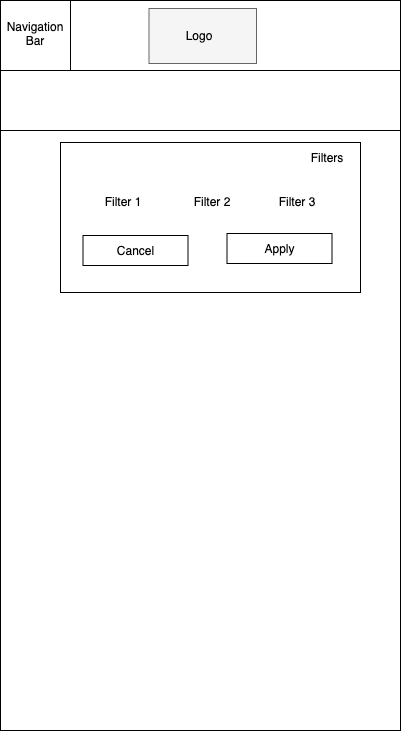

The diagram above was exported from draw.io. Its source (the exported page's mxGraphModel, read from the mxfile embedded in the PNG):
<mxGraphModel dx="2357" dy="1457" grid="1" gridSize="10" guides="1" tooltips="1" connect="1" arrows="1" fold="1" page="1" pageScale="1" pageWidth="850" pageHeight="1100" math="0" shadow="0">
  <root>
    <mxCell id="0" />
    <mxCell id="1" parent="0" />
    <mxCell id="2" value="" style="rounded=0;whiteSpace=wrap;html=1;" vertex="1" parent="1">
      <mxGeometry x="980" y="298" width="330" height="157" as="geometry" />
    </mxCell>
    <mxCell id="3" value="" style="rounded=0;whiteSpace=wrap;html=1;" vertex="1" parent="1">
      <mxGeometry x="1010" y="298" width="290" height="147" as="geometry" />
    </mxCell>
    <mxCell id="4" value="" style="rounded=0;whiteSpace=wrap;html=1;align=left;" vertex="1" parent="1">
      <mxGeometry x="987.25" y="299" width="310" height="140" as="geometry" />
    </mxCell>
    <mxCell id="5" value="" style="rounded=0;whiteSpace=wrap;html=1;align=left;" vertex="1" parent="1">
      <mxGeometry x="1010" y="315" width="310" height="140" as="geometry" />
    </mxCell>
    <mxCell id="6" value="" style="rounded=0;whiteSpace=wrap;html=1;" vertex="1" parent="1">
      <mxGeometry x="940" y="153" width="400" height="730" as="geometry" />
    </mxCell>
    <mxCell id="7" value="" style="rounded=0;whiteSpace=wrap;html=1;" vertex="1" parent="1">
      <mxGeometry x="940" y="153" width="400" height="110" as="geometry" />
    </mxCell>
    <mxCell id="8" value="" style="rounded=0;whiteSpace=wrap;html=1;" vertex="1" parent="1">
      <mxGeometry x="940" y="153" width="400" height="130" as="geometry" />
    </mxCell>
    <mxCell id="9" value="" style="rounded=0;whiteSpace=wrap;html=1;" vertex="1" parent="1">
      <mxGeometry x="940" y="153" width="400" height="70" as="geometry" />
    </mxCell>
    <mxCell id="10" value="&lt;font style=&quot;font-size: 14px&quot;&gt;LOGO&lt;/font&gt;" style="text;html=1;fillColor=none;align=center;verticalAlign=middle;whiteSpace=wrap;rounded=0;strokeColor=#000000;" vertex="1" parent="1">
      <mxGeometry x="1085" y="158" width="110" height="65" as="geometry" />
    </mxCell>
    <mxCell id="11" value="" style="rounded=0;whiteSpace=wrap;html=1;strokeWidth=1;" vertex="1" parent="1">
      <mxGeometry x="1000" y="295" width="300" height="150" as="geometry" />
    </mxCell>
    <mxCell id="12" value="Navigation&lt;br&gt;Bar" style="text;html=1;strokeColor=none;fillColor=none;align=center;verticalAlign=middle;whiteSpace=wrap;rounded=0;" vertex="1" parent="1">
      <mxGeometry x="950" y="168" width="60" height="40" as="geometry" />
    </mxCell>
    <mxCell id="13" value="" style="rounded=0;whiteSpace=wrap;html=1;strokeColor=#000000;" vertex="1" parent="1">
      <mxGeometry x="940" y="153" width="400" height="70" as="geometry" />
    </mxCell>
    <mxCell id="14" value="" style="rounded=0;whiteSpace=wrap;html=1;strokeColor=#666666;fillColor=#f5f5f5;fontColor=#333333;" vertex="1" parent="1">
      <mxGeometry x="1088.5" y="161" width="107.5" height="55" as="geometry" />
    </mxCell>
    <mxCell id="15" value="Logo" style="text;html=1;strokeColor=none;fillColor=none;align=center;verticalAlign=middle;whiteSpace=wrap;rounded=0;" vertex="1" parent="1">
      <mxGeometry x="1119.25" y="178" width="40" height="20" as="geometry" />
    </mxCell>
    <mxCell id="16" value="" style="whiteSpace=wrap;html=1;aspect=fixed;strokeColor=#000000;" vertex="1" parent="1">
      <mxGeometry x="940" y="153" width="70" height="70" as="geometry" />
    </mxCell>
    <mxCell id="17" value="Navigation&lt;br&gt;Bar" style="text;html=1;strokeColor=none;fillColor=none;align=center;verticalAlign=middle;whiteSpace=wrap;rounded=0;" vertex="1" parent="1">
      <mxGeometry x="955" y="176" width="40" height="20" as="geometry" />
    </mxCell>
    <mxCell id="18" value="Filter 1" style="text;html=1;strokeColor=none;fillColor=none;align=center;verticalAlign=middle;whiteSpace=wrap;rounded=0;" vertex="1" parent="1">
      <mxGeometry x="1042.5" y="344" width="40" height="20" as="geometry" />
    </mxCell>
    <mxCell id="19" value="Filter 2" style="text;html=1;strokeColor=none;fillColor=none;align=center;verticalAlign=middle;whiteSpace=wrap;rounded=0;" vertex="1" parent="1">
      <mxGeometry x="1131.5" y="344" width="40" height="20" as="geometry" />
    </mxCell>
    <mxCell id="20" value="Filter 3&lt;br&gt;" style="text;html=1;strokeColor=none;fillColor=none;align=center;verticalAlign=middle;whiteSpace=wrap;rounded=0;" vertex="1" parent="1">
      <mxGeometry x="1216.5" y="344" width="40" height="20" as="geometry" />
    </mxCell>
    <mxCell id="21" value="Cancel" style="rounded=0;whiteSpace=wrap;html=1;align=center;" vertex="1" parent="1">
      <mxGeometry x="1022.5" y="388" width="105" height="30" as="geometry" />
    </mxCell>
    <mxCell id="22" value="Apply" style="rounded=0;whiteSpace=wrap;html=1;align=center;" vertex="1" parent="1">
      <mxGeometry x="1166.5" y="386" width="105" height="30" as="geometry" />
    </mxCell>
    <mxCell id="23" value="Filters" style="text;html=1;strokeColor=none;fillColor=none;align=center;verticalAlign=middle;whiteSpace=wrap;rounded=0;" vertex="1" parent="1">
      <mxGeometry x="1246.5" y="300" width="40" height="20" as="geometry" />
    </mxCell>
  </root>
</mxGraphModel>